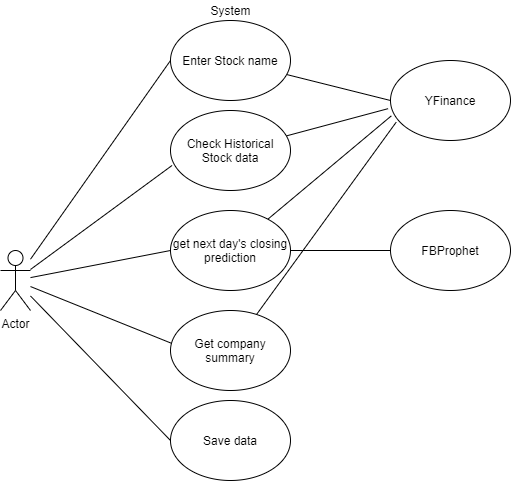

The diagram above was exported from draw.io. Its source (the exported page's mxGraphModel, read from the mxfile embedded in the PNG):
<mxGraphModel dx="1038" dy="547" grid="1" gridSize="10" guides="1" tooltips="1" connect="1" arrows="1" fold="1" page="1" pageScale="1" pageWidth="850" pageHeight="1100" math="0" shadow="0">
  <root>
    <mxCell id="0" />
    <mxCell id="1" parent="0" />
    <mxCell id="r1jalB6_JHSXJW6AYqAp-8" style="rounded=0;orthogonalLoop=1;jettySize=auto;html=1;entryX=0;entryY=0.5;entryDx=0;entryDy=0;endArrow=none;endFill=0;" edge="1" parent="1" source="r1jalB6_JHSXJW6AYqAp-1" target="r1jalB6_JHSXJW6AYqAp-2">
      <mxGeometry relative="1" as="geometry" />
    </mxCell>
    <mxCell id="r1jalB6_JHSXJW6AYqAp-9" style="edgeStyle=none;rounded=0;orthogonalLoop=1;jettySize=auto;html=1;entryX=0.013;entryY=0.687;entryDx=0;entryDy=0;entryPerimeter=0;endArrow=none;endFill=0;" edge="1" parent="1" source="r1jalB6_JHSXJW6AYqAp-1" target="r1jalB6_JHSXJW6AYqAp-3">
      <mxGeometry relative="1" as="geometry" />
    </mxCell>
    <mxCell id="r1jalB6_JHSXJW6AYqAp-11" style="edgeStyle=none;rounded=0;orthogonalLoop=1;jettySize=auto;html=1;entryX=0;entryY=0.5;entryDx=0;entryDy=0;endArrow=none;endFill=0;" edge="1" parent="1" source="r1jalB6_JHSXJW6AYqAp-1" target="r1jalB6_JHSXJW6AYqAp-5">
      <mxGeometry relative="1" as="geometry" />
    </mxCell>
    <mxCell id="r1jalB6_JHSXJW6AYqAp-12" style="edgeStyle=none;rounded=0;orthogonalLoop=1;jettySize=auto;html=1;entryX=0.02;entryY=0.417;entryDx=0;entryDy=0;entryPerimeter=0;endArrow=none;endFill=0;" edge="1" parent="1" source="r1jalB6_JHSXJW6AYqAp-1" target="r1jalB6_JHSXJW6AYqAp-6">
      <mxGeometry relative="1" as="geometry" />
    </mxCell>
    <mxCell id="r1jalB6_JHSXJW6AYqAp-13" style="edgeStyle=none;rounded=0;orthogonalLoop=1;jettySize=auto;html=1;entryX=0;entryY=0.5;entryDx=0;entryDy=0;endArrow=none;endFill=0;" edge="1" parent="1" source="r1jalB6_JHSXJW6AYqAp-1" target="r1jalB6_JHSXJW6AYqAp-7">
      <mxGeometry relative="1" as="geometry" />
    </mxCell>
    <mxCell id="r1jalB6_JHSXJW6AYqAp-1" value="Actor" style="shape=umlActor;verticalLabelPosition=bottom;verticalAlign=top;html=1;outlineConnect=0;" vertex="1" parent="1">
      <mxGeometry x="160" y="260" width="30" height="60" as="geometry" />
    </mxCell>
    <mxCell id="r1jalB6_JHSXJW6AYqAp-18" style="edgeStyle=none;rounded=0;orthogonalLoop=1;jettySize=auto;html=1;entryX=0;entryY=0.5;entryDx=0;entryDy=0;endArrow=none;endFill=0;" edge="1" parent="1" source="r1jalB6_JHSXJW6AYqAp-2" target="r1jalB6_JHSXJW6AYqAp-15">
      <mxGeometry relative="1" as="geometry" />
    </mxCell>
    <mxCell id="r1jalB6_JHSXJW6AYqAp-2" value="Enter Stock name" style="ellipse;whiteSpace=wrap;html=1;" vertex="1" parent="1">
      <mxGeometry x="330" y="30" width="120" height="80" as="geometry" />
    </mxCell>
    <mxCell id="r1jalB6_JHSXJW6AYqAp-19" style="edgeStyle=none;rounded=0;orthogonalLoop=1;jettySize=auto;html=1;entryX=-0.02;entryY=0.602;entryDx=0;entryDy=0;entryPerimeter=0;endArrow=none;endFill=0;" edge="1" parent="1" source="r1jalB6_JHSXJW6AYqAp-3" target="r1jalB6_JHSXJW6AYqAp-15">
      <mxGeometry relative="1" as="geometry" />
    </mxCell>
    <mxCell id="r1jalB6_JHSXJW6AYqAp-3" value="Check Historical Stock data" style="ellipse;whiteSpace=wrap;html=1;" vertex="1" parent="1">
      <mxGeometry x="330" y="120" width="120" height="80" as="geometry" />
    </mxCell>
    <mxCell id="r1jalB6_JHSXJW6AYqAp-20" style="edgeStyle=none;rounded=0;orthogonalLoop=1;jettySize=auto;html=1;entryX=0;entryY=0.5;entryDx=0;entryDy=0;endArrow=none;endFill=0;" edge="1" parent="1" source="r1jalB6_JHSXJW6AYqAp-5" target="r1jalB6_JHSXJW6AYqAp-16">
      <mxGeometry relative="1" as="geometry" />
    </mxCell>
    <mxCell id="r1jalB6_JHSXJW6AYqAp-21" style="edgeStyle=none;rounded=0;orthogonalLoop=1;jettySize=auto;html=1;entryX=0.007;entryY=0.692;entryDx=0;entryDy=0;entryPerimeter=0;endArrow=none;endFill=0;" edge="1" parent="1" source="r1jalB6_JHSXJW6AYqAp-5" target="r1jalB6_JHSXJW6AYqAp-15">
      <mxGeometry relative="1" as="geometry" />
    </mxCell>
    <mxCell id="r1jalB6_JHSXJW6AYqAp-5" value="get next day's closing prediction" style="ellipse;whiteSpace=wrap;html=1;" vertex="1" parent="1">
      <mxGeometry x="330" y="220" width="120" height="80" as="geometry" />
    </mxCell>
    <mxCell id="r1jalB6_JHSXJW6AYqAp-23" style="edgeStyle=none;rounded=0;orthogonalLoop=1;jettySize=auto;html=1;entryX=0.047;entryY=0.772;entryDx=0;entryDy=0;entryPerimeter=0;endArrow=none;endFill=0;" edge="1" parent="1" source="r1jalB6_JHSXJW6AYqAp-6" target="r1jalB6_JHSXJW6AYqAp-15">
      <mxGeometry relative="1" as="geometry" />
    </mxCell>
    <mxCell id="r1jalB6_JHSXJW6AYqAp-6" value="Get company summary" style="ellipse;whiteSpace=wrap;html=1;" vertex="1" parent="1">
      <mxGeometry x="330" y="320" width="120" height="80" as="geometry" />
    </mxCell>
    <mxCell id="r1jalB6_JHSXJW6AYqAp-7" value="Save data" style="ellipse;whiteSpace=wrap;html=1;" vertex="1" parent="1">
      <mxGeometry x="330" y="410" width="120" height="80" as="geometry" />
    </mxCell>
    <mxCell id="r1jalB6_JHSXJW6AYqAp-14" value="System" style="text;html=1;align=center;verticalAlign=middle;resizable=0;points=[];autosize=1;strokeColor=none;" vertex="1" parent="1">
      <mxGeometry x="360" y="10" width="60" height="20" as="geometry" />
    </mxCell>
    <mxCell id="r1jalB6_JHSXJW6AYqAp-15" value="YFinance" style="ellipse;whiteSpace=wrap;html=1;" vertex="1" parent="1">
      <mxGeometry x="550" y="70" width="120" height="80" as="geometry" />
    </mxCell>
    <mxCell id="r1jalB6_JHSXJW6AYqAp-16" value="FBProphet" style="ellipse;whiteSpace=wrap;html=1;" vertex="1" parent="1">
      <mxGeometry x="550" y="220" width="120" height="80" as="geometry" />
    </mxCell>
  </root>
</mxGraphModel>